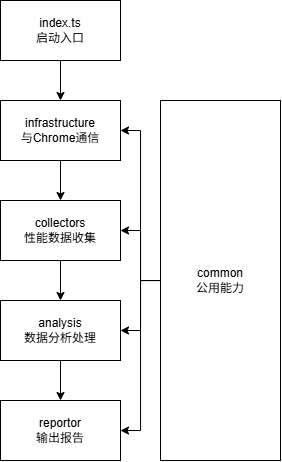

The diagram above was exported from draw.io. Its source (the exported page's mxGraphModel, read from the mxfile embedded in the PNG):
<mxGraphModel dx="831" dy="533" grid="1" gridSize="10" guides="1" tooltips="1" connect="1" arrows="1" fold="1" page="1" pageScale="1" pageWidth="827" pageHeight="1169" math="0" shadow="0">
  <root>
    <mxCell id="0" />
    <mxCell id="1" parent="0" />
    <mxCell id="i1_XxudK_3WxkRDQU5o7-3" value="" style="edgeStyle=orthogonalEdgeStyle;rounded=0;orthogonalLoop=1;jettySize=auto;html=1;" edge="1" parent="1" source="i1_XxudK_3WxkRDQU5o7-1" target="i1_XxudK_3WxkRDQU5o7-2">
      <mxGeometry relative="1" as="geometry" />
    </mxCell>
    <mxCell id="i1_XxudK_3WxkRDQU5o7-1" value="index.ts&lt;div&gt;启动入口&lt;/div&gt;" style="rounded=0;whiteSpace=wrap;html=1;" vertex="1" parent="1">
      <mxGeometry x="200" y="180" width="120" height="60" as="geometry" />
    </mxCell>
    <mxCell id="i1_XxudK_3WxkRDQU5o7-5" value="" style="edgeStyle=orthogonalEdgeStyle;rounded=0;orthogonalLoop=1;jettySize=auto;html=1;" edge="1" parent="1" source="i1_XxudK_3WxkRDQU5o7-2" target="i1_XxudK_3WxkRDQU5o7-4">
      <mxGeometry relative="1" as="geometry" />
    </mxCell>
    <mxCell id="i1_XxudK_3WxkRDQU5o7-2" value="infrastructure&lt;div&gt;与Chrome通信&lt;/div&gt;" style="rounded=0;whiteSpace=wrap;html=1;" vertex="1" parent="1">
      <mxGeometry x="200" y="280" width="120" height="60" as="geometry" />
    </mxCell>
    <mxCell id="i1_XxudK_3WxkRDQU5o7-7" value="" style="edgeStyle=orthogonalEdgeStyle;rounded=0;orthogonalLoop=1;jettySize=auto;html=1;" edge="1" parent="1" source="i1_XxudK_3WxkRDQU5o7-4" target="i1_XxudK_3WxkRDQU5o7-6">
      <mxGeometry relative="1" as="geometry" />
    </mxCell>
    <mxCell id="i1_XxudK_3WxkRDQU5o7-4" value="collectors&lt;br&gt;&lt;div&gt;性能数据收集&lt;/div&gt;" style="rounded=0;whiteSpace=wrap;html=1;" vertex="1" parent="1">
      <mxGeometry x="200" y="380" width="120" height="60" as="geometry" />
    </mxCell>
    <mxCell id="i1_XxudK_3WxkRDQU5o7-9" value="" style="edgeStyle=orthogonalEdgeStyle;rounded=0;orthogonalLoop=1;jettySize=auto;html=1;" edge="1" parent="1" source="i1_XxudK_3WxkRDQU5o7-6" target="i1_XxudK_3WxkRDQU5o7-8">
      <mxGeometry relative="1" as="geometry" />
    </mxCell>
    <mxCell id="i1_XxudK_3WxkRDQU5o7-6" value="analysis&lt;br&gt;&lt;div&gt;数据分析处理&lt;/div&gt;" style="rounded=0;whiteSpace=wrap;html=1;" vertex="1" parent="1">
      <mxGeometry x="200" y="480" width="120" height="60" as="geometry" />
    </mxCell>
    <mxCell id="i1_XxudK_3WxkRDQU5o7-8" value="reportor&lt;div&gt;输出报告&lt;/div&gt;" style="rounded=0;whiteSpace=wrap;html=1;" vertex="1" parent="1">
      <mxGeometry x="200" y="580" width="120" height="60" as="geometry" />
    </mxCell>
    <mxCell id="i1_XxudK_3WxkRDQU5o7-11" style="edgeStyle=orthogonalEdgeStyle;rounded=0;orthogonalLoop=1;jettySize=auto;html=1;entryX=1;entryY=0.5;entryDx=0;entryDy=0;" edge="1" parent="1" source="i1_XxudK_3WxkRDQU5o7-10" target="i1_XxudK_3WxkRDQU5o7-2">
      <mxGeometry relative="1" as="geometry" />
    </mxCell>
    <mxCell id="i1_XxudK_3WxkRDQU5o7-12" style="edgeStyle=orthogonalEdgeStyle;rounded=0;orthogonalLoop=1;jettySize=auto;html=1;entryX=1;entryY=0.5;entryDx=0;entryDy=0;" edge="1" parent="1" source="i1_XxudK_3WxkRDQU5o7-10" target="i1_XxudK_3WxkRDQU5o7-4">
      <mxGeometry relative="1" as="geometry" />
    </mxCell>
    <mxCell id="i1_XxudK_3WxkRDQU5o7-13" style="edgeStyle=orthogonalEdgeStyle;rounded=0;orthogonalLoop=1;jettySize=auto;html=1;entryX=1;entryY=0.5;entryDx=0;entryDy=0;" edge="1" parent="1" source="i1_XxudK_3WxkRDQU5o7-10" target="i1_XxudK_3WxkRDQU5o7-6">
      <mxGeometry relative="1" as="geometry" />
    </mxCell>
    <mxCell id="i1_XxudK_3WxkRDQU5o7-14" style="edgeStyle=orthogonalEdgeStyle;rounded=0;orthogonalLoop=1;jettySize=auto;html=1;" edge="1" parent="1" source="i1_XxudK_3WxkRDQU5o7-10" target="i1_XxudK_3WxkRDQU5o7-8">
      <mxGeometry relative="1" as="geometry" />
    </mxCell>
    <mxCell id="i1_XxudK_3WxkRDQU5o7-10" value="common&lt;div&gt;公用能力&lt;/div&gt;" style="rounded=0;whiteSpace=wrap;html=1;" vertex="1" parent="1">
      <mxGeometry x="360" y="280" width="120" height="360" as="geometry" />
    </mxCell>
  </root>
</mxGraphModel>